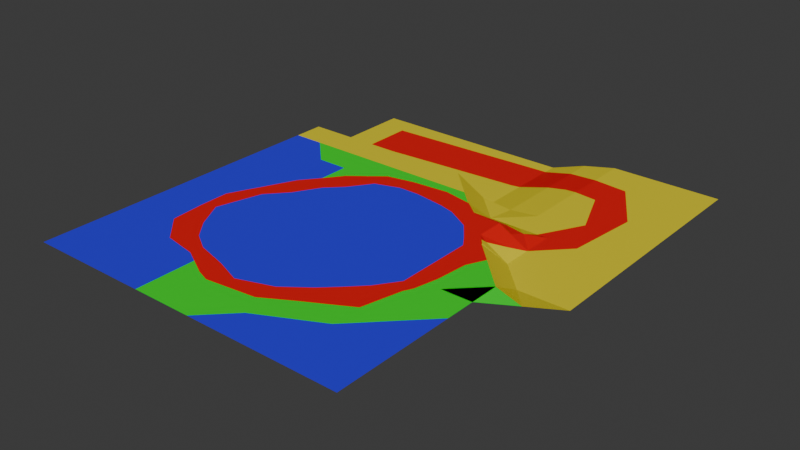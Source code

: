 # Source: test2.blend  (saved by Blender 4.0.36; exported with 4.5.12 LTS)
import bpy
from mathutils import Matrix  # noqa: F401  (used for matrix-valued properties, if any)

bpy.ops.wm.read_factory_settings(use_empty=True)
scene = bpy.context.scene
scene.name = 'Scene'

# ---- collections
col_collection = bpy.data.collections.new('Collection'); scene.collection.children.link(col_collection)

# ---- materials (node trees are filled in below, after node groups)
mat_material_001 = bpy.data.materials.new('Material.001')
mat_material_001.use_transparent_shadow = False
mat_material_002 = bpy.data.materials.new('Material.002')
mat_material_002.use_transparent_shadow = False
mat_material_003 = bpy.data.materials.new('Material.003')
mat_material_003.use_transparent_shadow = False
mat_material_004 = bpy.data.materials.new('Material.004')
mat_material_004.use_transparent_shadow = False

# ---- material node trees
mat_material_001.use_nodes = True; mat_material_001.node_tree.nodes.clear()
_N = mat_material_001.node_tree.nodes; _L = mat_material_001.node_tree.links
n0 = _N.new('ShaderNodeBsdfPrincipled'); n0.name = 'Principled BSDF'; n0.location = (10, 300)
n0.inputs[0].default_value = (0.0, 0.8001, 0.01598, 1.0)
n0.inputs[3].default_value = 1.45
n1 = _N.new('ShaderNodeOutputMaterial'); n1.name = 'Material Output'; n1.location = (300, 300)
_L.new(n0.outputs[0], n1.inputs[0])
n1.is_active_output = True
mat_material_002.use_nodes = True; mat_material_002.node_tree.nodes.clear()
_N = mat_material_002.node_tree.nodes; _L = mat_material_002.node_tree.links
n0 = _N.new('ShaderNodeBsdfPrincipled'); n0.name = 'Principled BSDF'; n0.location = (10, 300)
n0.inputs[0].default_value = (0.03377, 0.02297, 0.8, 1.0)
n0.inputs[3].default_value = 1.45
n1 = _N.new('ShaderNodeOutputMaterial'); n1.name = 'Material Output'; n1.location = (300, 300)
_L.new(n0.outputs[0], n1.inputs[0])
n1.is_active_output = True
mat_material_003.use_nodes = True; mat_material_003.node_tree.nodes.clear()
_N = mat_material_003.node_tree.nodes; _L = mat_material_003.node_tree.links
n0 = _N.new('ShaderNodeBsdfPrincipled'); n0.name = 'Principled BSDF'; n0.location = (10, 300)
n0.inputs[0].default_value = (0.8001, 0.6784, 0.01274, 1.0)
n0.inputs[3].default_value = 1.45
n1 = _N.new('ShaderNodeOutputMaterial'); n1.name = 'Material Output'; n1.location = (300, 300)
_L.new(n0.outputs[0], n1.inputs[0])
n1.is_active_output = True
mat_material_004.use_nodes = True; mat_material_004.node_tree.nodes.clear()
_N = mat_material_004.node_tree.nodes; _L = mat_material_004.node_tree.links
n0 = _N.new('ShaderNodeBsdfPrincipled'); n0.name = 'Principled BSDF'; n0.location = (10, 300)
n0.inputs[0].default_value = (0.8001, 0.00367, 0.006713, 1.0)
n0.inputs[3].default_value = 1.45
n1 = _N.new('ShaderNodeOutputMaterial'); n1.name = 'Material Output'; n1.location = (300, 300)
_L.new(n0.outputs[0], n1.inputs[0])
n1.is_active_output = True

# ---- world
world_world = bpy.data.worlds.new('World'); scene.world = world_world
world_world.use_nodes = True; world_world.node_tree.nodes.clear()
_N = world_world.node_tree.nodes; _L = world_world.node_tree.links
n0 = _N.new('ShaderNodeOutputWorld'); n0.name = 'World Output'; n0.location = (300, 300)
n1 = _N.new('ShaderNodeBackground'); n1.name = 'Background'; n1.location = (10, 300)
n1.inputs[0].default_value = (0.05088, 0.05088, 0.05088, 1.0)
_L.new(n1.outputs[0], n0.inputs[0])
n0.is_active_output = True
world_world.color = (0.05088, 0.05088, 0.05088)
world_world.use_sun_shadow = False
world_world.sun_shadow_jitter_overblur = 0.0

# ---- meshes
me_plane = bpy.data.meshes.new('Plane')
me_plane.from_pydata([(-1.0, -1.0, 0.0), (1.0, -1.0, 0.0), (-1.0, 1.0, 0.0), (1.0, 1.0, -0.1), (-1.0, 0.8182, 0.0), (-1.0, 0.6364, 0.0), (-1.0, 0.4545, 0.0), (-1.0, 0.2727, 0.0), (-1.0, 0.09091, 0.0), (-1.0, -0.09091, 0.0), (-1.0, -0.2727, 0.0), (-1.0, -0.4545, 0.0), (-1.0, -0.6364, 0.0), (-1.0, -0.8182, 0.0), (-0.8182, -1.0, 0.0), (-0.6364, -1.0, 0.0), (-0.4545, -1.0, 0.0), (-0.2727, -1.0, 0.0), (-0.09091, -1.0, 0.0), (0.09091, -1.0, 0.0), (0.2727, -1.0, 0.0), (0.4545, -1.0, 0.0), (0.6364, -1.0, 0.0), (0.8182, -1.0, 0.0), (1.0, -0.8182, 0.0), (1.0, -0.6364, 0.0), (1.0, -0.4545, 0.0), (1.0, -0.2727, 0.0), (1.0, -0.09091, 0.0), (1.0, 0.09091, 0.0), (1.0, 0.2727, -0.1), (1.0, 0.4545, -0.1), (1.0, 0.6364, -0.1), (1.0, 0.8182, -0.1), (0.8182, 1.0, -0.1), (0.6364, 1.0, -0.1), (0.4545, 1.006, -0.122), (0.2727, 1.0, -0.1), (0.09091, 1.0, 0.0), (-0.09091, 1.0, 0.0), (-0.2727, 1.0, 0.0), (-0.4545, 1.0, 0.0), (-0.6364, 1.0, 0.0), (-0.8182, 1.0, 0.0), (-0.8182, -0.8182, 0.0), (-0.8182, -0.6364, 0.0), (-0.8182, -0.4545, 0.0), (-0.8182, -0.2727, 0.0), (-0.8182, -0.09091, 0.0), (-0.8182, 0.09091, 0.0), (-0.8182, 0.2727, 0.0), (-0.8182, 0.4545, 0.0), (-0.8182, 0.6364, 0.0), (-0.8182, 0.8182, 0.0), (-0.6364, -0.8182, 0.0), (-0.6364, -0.6364, 0.0), (-0.6364, -0.4545, 0.0), (-0.6364, -0.2727, 0.0), (-0.6364, -0.09091, 0.0), (-0.6364, 0.09091, 0.0), (-0.6364, 0.2727, 0.0), (-0.6364, 0.4545, 0.0), (-0.6364, 0.6364, 0.0), (-0.6364, 0.8182, 0.0), (-0.4545, -0.8182, 0.0), (-0.4545, -0.6364, 0.0), (-0.4545, -0.4545, 0.0), (-0.4545, -0.2727, 0.0), (-0.4545, -0.09091, 0.0), (-0.4545, 0.09091, 0.0), (-0.4545, 0.2727, 0.0), (-0.4545, 0.4545, 0.0), (-0.4545, 0.6364, 0.0), (-0.4545, 0.8182, 0.0), (-0.2727, -0.8182, 0.0), (-0.2727, -0.6364, 0.0), (-0.2727, -0.4545, 0.0), (-0.2727, -0.2727, 0.0), (-0.2727, -0.09091, 0.0), (-0.2727, 0.09091, 0.0), (-0.2727, 0.2727, 0.0), (-0.2727, 0.4545, 0.0), (-0.2727, 0.6364, 0.0), (-0.2727, 0.8182, 0.0), (-0.09091, -0.8182, 0.0), (-0.09091, -0.6364, 0.0), (-0.09091, -0.4545, 0.0), (-0.09091, -0.2727, 0.0), (-0.09091, -0.09091, 0.0), (-0.09091, 0.09091, 0.0), (-0.09091, 0.2727, 0.0), (-0.09091, 0.4545, 0.0), (-0.09091, 0.6364, 0.0), (-0.09091, 0.8182, 0.0), (0.09091, -0.8182, 0.0), (0.09091, -0.6364, 0.0), (0.09091, -0.4545, 0.0), (0.09091, -0.2727, 0.0), (0.09091, -0.09091, 0.0), (0.09091, 0.09091, 0.0), (0.09091, 0.2727, 0.0), (0.09091, 0.4545, 0.0), (0.09091, 0.6364, 0.0), (0.09091, 0.8182, 0.0), (0.2727, -0.8182, 0.0), (0.2727, -0.6364, 0.0), (0.2727, -0.4545, 0.0), (0.2727, -0.2727, 0.0), (0.2727, -0.09091, 0.0), (0.2727, 0.09091, 0.0), (0.2727, 0.2727, 0.0), (0.2727, 0.4545, 0.0), (0.2727, 0.6364, 0.0), (0.2727, 0.8182, 0.0), (0.4545, -0.8182, 0.0), (0.4545, -0.6364, 0.0), (0.4545, -0.4545, 0.0), (0.4545, -0.2727, 0.0), (0.4545, -0.09091, 0.0), (0.4545, 0.09091, 0.0), (0.4545, 0.2727, 0.0), (0.4545, 0.4545, 0.0), (0.4545, 0.6364, 0.0), (0.4545, 0.8182, -0.1), (0.6364, -0.8182, 0.0), (0.6364, -0.6364, 0.0), (0.6364, -0.4545, 0.0), (0.6364, -0.2727, 0.0), (0.6364, -0.09091, 0.0), (0.6364, 0.09091, 0.0), (0.6364, 0.2727, 0.0), (0.6364, 0.4545, 0.0), (0.6364, 0.6364, 0.0), (0.6364, 0.8182, -0.1), (0.8182, -0.8182, 0.0), (0.8182, -0.6364, 0.0), (0.8182, -0.4545, 0.0), (0.8182, -0.2727, 0.0), (0.8182, -0.09091, 0.0), (0.8182, 0.09091, 0.0), (0.8182, 0.2727, 0.0), (0.8182, 0.4545, -0.1), (0.8182, 0.6364, -0.1), (0.8182, 0.8182, -0.1), (-0.7111, -0.2727, 0.0), (0.4545, 0.6563, 0.0), (-0.4545, -0.5814, 0.0), (-0.09091, -0.7279, 0.0), (0.6364, 0.3217, 0.0), (0.7355, 0.2727, 0.0), (-0.7181, -0.09091, 0.0), (0.09091, -0.7075, 0.0), (0.3079, -0.6364, 0.0), (0.6502, 0.4545, 0.0), (0.8182, -0.2046, 0.0), (0.2727, -0.6569, 0.0), (0.5387, -0.4545, 0.0), (-0.6624, 0.09091, 0.0), (-0.2727, 0.6405, 0.0), (-0.2852, -0.6364, 0.0), (0.6655, -0.2727, 0.0), (0.4782, 0.6364, 0.0), (-0.5768, 0.2727, 0.0), (-0.09091, 0.7288, 0.0), (-0.6364, 0.1442, 0.0), (0.4545, -0.5544, 0.0), (0.735, -0.09091, 0.0), (0.09091, 0.7517, 0.0), (-0.6579, -0.4545, 0.0), (-0.2784, 0.6364, 0.0), (0.2727, 0.7448, 0.0), (-0.6364, -0.4758, 0.0), (0.7601, 0.09091, 0.0), (-0.2727, -0.643, 0.0), (0.6364, 0.4708, 0.0), (0.6364, -0.2907, 0.0), (-0.701, -0.4101, 0.0), (-0.1861, 0.7094, 0.0), (0.2074, -0.6945, 0.0), (0.3731, 0.7239, 0.0), (0.6996, 0.3967, 0.0), (0.3837, -0.5928, 0.0), (0.7671, 0.1643, 0.0), (-0.17, -0.6991, 0.0), (-0.02502, 0.7424, 0.0), (0.5928, -0.3169, 0.0), (-0.5506, -0.5637, 0.0), (0.7499, -0.02116, 0.0), (-0.718, -0.02905, 0.0), (0.5343, 0.5899, 0.0), (-0.5423, 0.3454, 0.0), (0.5124, -0.523, 0.0), (-0.09091, -0.6, 0.0), (0.7184, -0.1679, 0.0), (0.1976, 0.7605, 0.0), (-0.716, -0.2076, 0.0), (-0.3496, -0.6011, 0.0), (-0.3741, 0.5609, 0.0), (-0.09091, 0.6169, 0.0), (-0.4545, 0.2109, 0.0), (-0.6133, -0.09091, 0.0), (-0.4189, 0.2727, 0.0), (-0.2727, -0.5435, 0.0), (-0.5626, 0.09091, 0.0), (0.5418, 0.4545, 0.0), (0.4545, 0.53, 0.0), (0.6599, -0.09091, 0.0), (0.005044, -0.6364, 0.0), (0.4545, -0.3648, 0.0), (0.2727, 0.6076, 0.0), (0.2727, -0.5201, 0.0), (-0.03287, 0.6364, 0.0), (0.546, -0.2727, 0.0), (0.6986, 0.09091, 0.0), (0.6364, -0.1435, 0.0), (0.6572, 0.2727, 0.0), (0.09091, -0.6072, 0.0), (0.359, -0.4545, 0.0), (-0.5849, -0.2727, 0.0), (-0.6364, -0.178, 0.0), (-0.1791, 0.5873, 0.0), (0.5931, 0.3866, 0.0), (-0.5463, -0.3434, 0.0), (0.7042, 0.006205, 0.0), (-0.3659, 0.3626, 0.0), (0.3676, 0.5809, 0.0), (0.2122, -0.5658, 0.0), (0.5083, 0.4982, 0.0), (-0.1515, -0.5773, 0.0), (0.6929, 0.1897, 0.0), (-0.3441, -0.5237, 0.0), (0.6364, 0.7088, -0.03982), (0.709, 0.6364, -0.03994), (0.3655, 0.7255, 0.0), (0.7019, 0.3888, 0.0), (0.5455, 0.7635, -0.06991), (0.4607, 0.6511, 0.0), (1.0, 1.828, -0.1), (0.8182, 1.828, -0.1), (0.6364, 1.828, -0.1), (1.3, 1.0, -0.1), (1.3, 0.2727, -0.1), (1.3, 0.4545, -0.1), (1.3, 0.6364, -0.1), (1.3, 0.8182, -0.1), (1.3, 1.828, -0.1), (1.15, 0.09091, -0.05), (-1.0, 1.728, -0.1661), (0.4545, 1.784, -0.122), (0.2727, 1.728, -0.1661), (0.09091, 1.728, -0.1661), (-0.09091, 1.728, -0.1661), (-0.2727, 1.728, -0.1661), (-0.4545, 1.728, -0.1661), (-0.6364, 1.728, -0.1661), (-0.8182, 1.728, -0.1661), (-0.8182, 1.112, -0.1661), (-0.2727, 1.115, -0.1661), (0.2727, 1.076, -0.1661), (-1.0, 1.111, -0.1661), (-0.4545, 1.114, -0.1661), (0.09091, 1.117, -0.1661), (-0.6364, 1.113, -0.1661), (-0.09091, 1.116, -0.1661), (1.02, 1.0, -0.1), (-0.09091, 1.629, -0.1661), (-0.09091, 1.333, -0.1661), (0.7592, 0.5527, -0.06757), (0.8556, 1.0, -0.1), (0.09091, 1.346, -0.1661), (0.09091, 1.637, -0.1661), (0.6364, 1.392, -0.1), (0.6364, 1.607, -0.1), (0.4545, 1.385, -0.122), (0.4545, 1.635, -0.122), (0.8182, 0.6298, -0.1), (0.8182, 1.263, -0.1), (0.8182, 1.588, -0.1), (0.8244, 0.6364, -0.1), (0.2727, 1.644, -0.1661), (0.2727, 1.365, -0.1661), (1.0, 1.333, -0.1), (0.6723, 0.4287, 0.0), (-0.4545, 1.614, -0.1661), (-0.4545, 1.308, -0.1661), (-0.2727, 1.321, -0.1661), (-0.2727, 1.621, -0.1661), (0.6391, 0.706, -0.03983), (-0.8182, 1.282, -0.1661), (-0.8182, 1.598, -0.1661), (0.6662, 0.4246, 0.0), (0.6364, 0.7052, -0.03788), (0.8182, 0.9309, -0.1), (-0.6364, 1.606, -0.1661), (-0.6364, 1.295, -0.1661), (0.6866, 0.4545, -0.02168), (0.7571, 0.8182, -0.1), (1.048, 1.254, -0.1), (0.2255, 1.355, -0.1661), (0.7254, 0.7326, -0.07173), (0.7726, 1.377, -0.1), (-0.9009, 1.448, -0.1661), (0.564, 1.402, -0.1088), (0.8466, 1.585, -0.1), (0.8947, 1.073, -0.1), (0.4025, -0.7536, 0.0), (0.4545, -0.7275, 0.0), (0.5155, -0.6973, 0.0), (0.7277, -0.5459, 0.0), (0.6799, -0.2727, 0.0), (0.6931, -0.2179, 0.0)], [], [(3, 268, 292), (53, 2, 4), (63, 43, 53), (63, 41, 42), (73, 40, 41), (93, 40, 83), (103, 39, 93), (113, 38, 103), (113, 123, 37), (123, 35, 36), (292, 34, 35), (14, 13, 0), (44, 12, 13), (45, 11, 12), (46, 10, 11), (47, 9, 10), (48, 8, 9), (49, 7, 8), (50, 6, 7), (51, 5, 6), (52, 4, 5), (15, 44, 14), (54, 45, 44), (168, 45, 171), (46, 176, 47), (195, 150, 48), (188, 157, 49), (164, 60, 50), (60, 51, 50), (61, 52, 51), (62, 53, 52), (16, 54, 15), (64, 55, 54), (186, 171, 55), (222, 218, 57), (57, 218, 219), (200, 59, 58), (162, 164, 203), (190, 71, 61), (71, 62, 61), (72, 63, 62), (17, 64, 16), (74, 173, 159), (65, 196, 146), (76, 67, 66), (77, 68, 67), (78, 69, 68), (80, 201, 199), (224, 81, 71), (197, 72, 71), (169, 83, 73), (18, 74, 17), (84, 147, 183), (85, 192, 228), (86, 77, 76), (87, 78, 77), (88, 79, 78), (89, 80, 79), (90, 81, 80), (91, 220, 81), (92, 163, 177), (18, 94, 84), (94, 147, 84), (85, 207, 192), (96, 87, 86), (87, 98, 88), (98, 89, 88), (99, 90, 89), (100, 91, 90), (101, 102, 211), (184, 163, 211), (19, 104, 94), (104, 155, 178), (105, 210, 226), (106, 97, 96), (107, 98, 97), (98, 109, 99), (109, 100, 99), (110, 101, 100), (101, 209, 102), (112, 170, 194), (21, 104, 20), (114, 306, 305), (217, 210, 181), (208, 117, 107), (117, 108, 107), (118, 109, 108), (119, 110, 109), (120, 111, 110), (121, 205, 225), (112, 233, 170), (22, 114, 21), (307, 114, 124), (126, 156, 191), (212, 208, 185), (214, 128, 118), (128, 119, 118), (129, 120, 119), (221, 204, 121), (121, 227, 205), (122, 161, 236), (23, 124, 22), (134, 125, 124), (135, 308, 125), (309, 175, 126), (214, 193, 206), (223, 213, 129), (229, 215, 130), (130, 215, 148), (131, 153, 174), (132, 287, 291), (1, 134, 23), (24, 135, 134), (25, 136, 135), (136, 27, 137), (193, 137, 154), (28, 139, 138), (139, 29, 140), (140, 30, 141), (32, 278, 275), (278, 143, 142), (154, 137, 27), (176, 56, 57), (159, 173, 75), (208, 217, 116), (177, 93, 83), (178, 105, 95), (168, 171, 56), (267, 232, 174), (170, 233, 113), (153, 282, 295), (181, 115, 165), (182, 139, 140), (183, 85, 75), (184, 103, 93), (155, 152, 105), (185, 126, 175), (186, 146, 66), (187, 138, 139), (164, 157, 59), (145, 235, 123), (188, 58, 59), (189, 132, 161), (190, 70, 71), (191, 116, 165), (158, 169, 82), (35, 271, 302), (199, 201, 70), (151, 95, 207), (194, 113, 103), (195, 57, 219), (175, 160, 127), (202, 230, 196), (197, 71, 81), (164, 162, 60), (208, 212, 117), (220, 92, 82), (221, 131, 204), (207, 96, 86), (216, 207, 95), (198, 211, 92), (222, 67, 218), (203, 68, 69), (187, 172, 223), (149, 234, 148), (102, 209, 112), (210, 217, 106), (224, 80, 81), (225, 122, 112), (226, 106, 96), (214, 212, 127), (227, 131, 122), (228, 86, 76), (214, 206, 128), (219, 200, 58), (218, 67, 68), (199, 203, 69), (182, 149, 229), (230, 76, 66), (232, 275, 142), (141, 30, 31), (235, 133, 123), (299, 296, 133), (37, 123, 36), (233, 179, 123), (140, 234, 149), (131, 174, 189), (290, 153, 131), (122, 179, 233), (140, 29, 30), (235, 291, 231), (236, 145, 122), (276, 300, 271), (34, 304, 276), (31, 243, 32), (297, 240, 245), (3, 33, 264), (32, 244, 33), (30, 242, 31), (29, 28, 246), (40, 260, 41), (246, 30, 29), (38, 263, 39), (273, 280, 258), (41, 262, 42), (39, 257, 40), (37, 261, 38), (43, 259, 2), (42, 256, 43), (257, 284, 260), (289, 255, 247), (260, 294, 262), (262, 288, 256), (263, 285, 257), (261, 266, 263), (258, 280, 298), (292, 143, 33), (297, 3, 264), (275, 278, 142), (292, 296, 143), (273, 279, 280), (274, 249, 279), (285, 283, 284), (286, 253, 283), (284, 293, 294), (283, 254, 293), (266, 286, 285), (265, 252, 286), (298, 279, 270), (279, 250, 270), (142, 143, 299), (291, 287, 231), (291, 161, 132), (300, 276, 277), (272, 238, 239), (33, 278, 32), (264, 244, 240), (267, 295, 141), (234, 140, 141), (289, 301, 288), (294, 289, 288), (293, 255, 289), (269, 265, 266), (270, 251, 265), (275, 267, 141), (302, 272, 274), (272, 248, 274), (292, 268, 34), (290, 180, 282), (3, 281, 304), (303, 237, 238), (33, 3, 292), (132, 174, 232), (174, 153, 295), (267, 174, 295), (189, 174, 132), (297, 281, 3), (143, 296, 299), (299, 287, 232), (232, 142, 299), (272, 271, 277), (271, 300, 277), (274, 273, 302), (302, 271, 272), (277, 276, 303), (276, 304, 281), (303, 276, 281), (304, 268, 3), (57, 56, 222), (56, 66, 222), (200, 203, 59), (164, 59, 203), (203, 199, 162), (199, 70, 162), (71, 70, 224), (70, 201, 224), (202, 75, 228), (75, 85, 228), (158, 82, 177), (82, 92, 177), (163, 92, 211), (211, 102, 184), (102, 167, 184), (216, 95, 226), (95, 105, 226), (167, 102, 194), (102, 112, 194), (210, 105, 152), (181, 165, 217), (165, 116, 217), (210, 152, 181), (112, 122, 233), (208, 116, 156), (185, 175, 127), (208, 156, 185), (127, 212, 185), (214, 127, 160), (310, 214, 160), (193, 166, 206), (129, 128, 223), (128, 206, 223), (130, 129, 229), (129, 213, 229), (57, 144, 176), (176, 168, 56), (75, 173, 183), (183, 147, 85), (56, 171, 66), (171, 186, 66), (59, 157, 188), (188, 150, 58), (190, 162, 70), (85, 147, 207), (147, 151, 207), (58, 150, 219), (150, 195, 219), (195, 144, 57), (66, 146, 230), (146, 196, 230), (196, 159, 202), (159, 75, 202), (82, 169, 81), (169, 197, 81), (220, 198, 92), (82, 81, 220), (172, 213, 223), (223, 206, 166), (166, 187, 223), (131, 148, 290), (148, 215, 149), (290, 148, 234), (112, 209, 225), (225, 205, 122), (122, 205, 227), (227, 204, 131), (149, 215, 229), (229, 213, 182), (213, 172, 182), (51, 52, 5), (52, 53, 4), (61, 62, 52), (62, 63, 53), (71, 72, 62), (72, 73, 63), (173, 74, 183), (74, 84, 183), (94, 151, 147), (151, 94, 178), (94, 104, 178), (155, 104, 152), (104, 305, 152), (165, 115, 191), (115, 125, 191), (125, 126, 191), (310, 137, 193), (154, 138, 193), (138, 166, 193), (140, 149, 182), (182, 172, 139), (185, 156, 126), (139, 172, 187), (187, 166, 138), (197, 169, 72), (83, 158, 177), (177, 163, 93), (93, 163, 184), (184, 167, 103), (103, 167, 194), (194, 170, 113), (19, 20, 104), (21, 114, 104), (22, 124, 114), (124, 125, 307), (23, 134, 124), (134, 135, 125), (135, 136, 308), (1, 24, 134), (24, 25, 135), (25, 26, 136), (53, 43, 2), (308, 136, 126), (307, 125, 115), (125, 308, 126), (27, 136, 26), (305, 104, 114), (306, 307, 115), (305, 115, 152), (309, 136, 137), (309, 310, 160), (63, 42, 43), (63, 73, 41), (73, 83, 40), (93, 39, 40), (103, 38, 39), (113, 37, 38), (123, 133, 35), (35, 133, 296), (296, 292, 35), (14, 44, 13), (44, 45, 12), (45, 46, 11), (46, 47, 10), (47, 48, 9), (48, 49, 8), (49, 50, 7), (50, 51, 6), (15, 54, 44), (54, 55, 45), (46, 45, 168), (45, 55, 171), (46, 168, 176), (176, 144, 47), (48, 47, 195), (47, 144, 195), (49, 48, 188), (48, 150, 188), (50, 49, 164), (49, 157, 164), (60, 61, 51), (16, 64, 54), (64, 65, 55), (55, 65, 186), (65, 146, 186), (61, 60, 190), (60, 162, 190), (17, 74, 64), (65, 64, 159), (64, 74, 159), (65, 159, 196), (76, 77, 67), (77, 78, 68), (78, 79, 69), (199, 69, 79), (79, 80, 199), (73, 72, 169), (169, 158, 83), (18, 84, 74), (86, 87, 77), (87, 88, 78), (88, 89, 79), (89, 90, 80), (90, 91, 81), (91, 198, 220), (18, 19, 94), (96, 97, 87), (87, 97, 98), (98, 99, 89), (99, 100, 90), (100, 101, 91), (198, 91, 211), (91, 101, 211), (106, 107, 97), (107, 108, 98), (98, 108, 109), (109, 110, 100), (110, 111, 101), (101, 111, 209), (107, 106, 217), (217, 208, 107), (117, 118, 108), (118, 119, 109), (119, 120, 110), (120, 121, 111), (209, 111, 225), (111, 121, 225), (307, 306, 114), (118, 117, 212), (212, 214, 118), (128, 129, 119), (129, 130, 120), (121, 120, 221), (120, 130, 148), (221, 120, 148), (121, 204, 227), (309, 160, 175), (132, 232, 287), (28, 29, 139), (275, 141, 31), (31, 32, 275), (278, 33, 143), (27, 28, 154), (28, 138, 154), (95, 151, 178), (178, 155, 105), (181, 152, 115), (145, 236, 235), (191, 156, 116), (273, 36, 302), (36, 35, 302), (221, 148, 131), (86, 192, 207), (207, 216, 96), (222, 66, 67), (203, 200, 68), (224, 201, 80), (96, 216, 226), (226, 210, 106), (76, 202, 228), (228, 192, 86), (68, 200, 219), (219, 218, 68), (230, 202, 76), (232, 267, 275), (235, 231, 133), (133, 231, 299), (231, 287, 299), (123, 113, 233), (179, 145, 123), (161, 122, 189), (122, 131, 189), (290, 282, 153), (122, 145, 179), (235, 236, 291), (271, 35, 276), (35, 34, 276), (34, 268, 304), (31, 242, 243), (245, 237, 281), (297, 264, 240), (245, 281, 297), (32, 243, 244), (30, 241, 242), (29, 138, 28), (40, 257, 260), (246, 241, 30), (38, 261, 263), (258, 37, 36), (36, 273, 258), (41, 260, 262), (39, 263, 257), (37, 258, 261), (43, 256, 259), (42, 262, 256), (257, 285, 284), (247, 259, 301), (259, 256, 288), (301, 259, 288), (301, 289, 247), (260, 284, 294), (262, 294, 288), (263, 266, 285), (261, 269, 266), (269, 261, 298), (261, 258, 298), (273, 274, 279), (274, 248, 249), (285, 286, 283), (286, 252, 253), (284, 283, 293), (283, 253, 254), (266, 265, 286), (265, 251, 252), (270, 269, 298), (298, 280, 279), (279, 249, 250), (291, 236, 161), (272, 277, 238), (264, 33, 244), (141, 295, 180), (295, 282, 180), (180, 234, 141), (294, 293, 289), (293, 254, 255), (269, 270, 265), (270, 250, 251), (272, 239, 248), (290, 234, 180), (238, 277, 303), (303, 281, 237), (310, 193, 214), (310, 309, 137), (305, 306, 115), (309, 126, 136)])
me_plane.polygons.foreach_set('material_index', [3, 2, 2, 2, 2, 2, 2, 2, 2, 2, 2, 1, 1, 1, 1, 1, 1, 1, 1, 1, 1, 1, 1, 1, 1, 1, 1, 1, 1, 1, 1, 1, 1, 1, 3, 3, 3, 3, 1, 1, 0, 1, 1, 1, 1, 1, 1, 1, 3, 0, 0, 0, 0, 3, 1, 1, 1, 1, 1, 1, 3, 0, 0, 3, 1, 1, 1, 1, 1, 1, 3, 0, 0, 3, 1, 1, 1, 1, 1, 1, 3, 1, 1, 3, 1, 1, 1, 1, 1, 1, 3, 1, 1, 3, 3, 1, 1, 1, 1, 1, 3, 1, 1, 1, 3, 3, 3, 3, 3, 3, 3, 1, 1, 1, 0, 0, 0, 0, 2, 2, 3, 0, 3, 3, 3, 0, 3, 3, 3, 0, 3, 0, 0, 3, 0, 3, 3, 3, 0, 3, 2, 3, 3, 3, 3, 0, 2, 3, 3, 0, 3, 3, 3, 3, 1, 1, 3, 3, 1, 3, 3, 1, 1, 3, 3, 3, 1, 1, 3, 1, 3, 3, 1, 3, 3, 1, 1, 3, 1, 3, 2, 2, 2, 2, 2, 3, 3, 3, 3, 2, 2, 3, 2, 2, 2, 2, 3, 2, 2, 0, 2, 2, 2, 2, 2, 2, 2, 2, 2, 2, 2, 2, 2, 2, 2, 2, 3, 3, 0, 3, 3, 2, 3, 2, 3, 2, 3, 2, 3, 2, 3, 0, 3, 3, 2, 2, 2, 2, 2, 2, 3, 2, 3, 2, 2, 3, 2, 2, 3, 3, 2, 3, 3, 3, 3, 3, 3, 3, 3, 3, 3, 3, 3, 3, 3, 3, 3, 3, 3, 3, 3, 3, 3, 3, 3, 3, 3, 3, 3, 3, 3, 3, 3, 3, 3, 3, 3, 3, 3, 3, 3, 3, 3, 3, 3, 3, 3, 3, 3, 3, 3, 3, 3, 3, 3, 3, 3, 3, 3, 3, 3, 3, 3, 3, 3, 3, 3, 3, 3, 3, 3, 3, 3, 3, 3, 3, 3, 3, 3, 3, 3, 3, 3, 3, 3, 3, 3, 3, 1, 1, 1, 0, 1, 0, 0, 0, 0, 0, 0, 0, 0, 0, 0, 0, 0, 0, 0, 3, 0, 3, 0, 0, 0, 0, 0, 0, 0, 0, 0, 1, 1, 1, 1, 1, 1, 1, 1, 1, 1, 2, 0, 0, 0, 1, 1, 0, 0, 0, 3, 2, 2, 2, 2, 2, 2, 2, 2, 2, 1, 1, 1, 1, 1, 1, 1, 1, 1, 1, 1, 1, 1, 1, 1, 1, 1, 1, 1, 1, 1, 1, 1, 1, 1, 1, 1, 1, 1, 1, 1, 1, 1, 1, 1, 1, 0, 0, 0, 1, 1, 1, 1, 1, 1, 0, 1, 1, 1, 1, 1, 1, 1, 1, 1, 1, 1, 1, 1, 1, 1, 1, 1, 1, 1, 1, 1, 1, 1, 1, 1, 1, 1, 1, 1, 1, 3, 3, 0, 2, 2, 3, 0, 0, 3, 3, 0, 2, 3, 2, 2, 3, 1, 1, 1, 1, 1, 1, 1, 1, 1, 1, 1, 1, 3, 2, 2, 2, 2, 2, 3, 3, 3, 3, 2, 2, 2, 2, 2, 2, 2, 2, 2, 2, 0, 2, 2, 2, 2, 2, 2, 2, 2, 2, 2, 2, 2, 2, 2, 2, 2, 2, 2, 2, 2, 2, 3, 2, 3, 2, 3, 2, 3, 2, 3, 3, 2, 3, 2, 2, 2, 2, 2, 3, 2, 3, 2, 2, 3, 2, 2, 3, 0, 0, 0])
_uv = me_plane.uv_layers.new(name='UVMap')
_uv.uv.foreach_set('vector', [0.1095, 0.2929, 0.1606, 0.2924, 0.1742, 0.3168, 0.7456, 0.3692, 0.8083, 0.3058, 0.8086, 0.369, 0.6827, 0.3695, 0.7452, 0.3063, 0.7456, 0.3692, 0.6827, 0.3695, 0.6197, 0.3074, 0.6823, 0.3068, 0.6201, 0.3698, 0.5576, 0.3081, 0.6197, 0.3074, 0.4962, 0.3699, 0.5576, 0.3081, 0.5579, 0.3699, 0.4351, 0.3688, 0.4961, 0.309, 0.4962, 0.3699, 0.373, 0.3659, 0.4368, 0.3095, 0.4351, 0.3688, 0.373, 0.3659, 0.303, 0.3535, 0.3695, 0.2929, 0.303, 0.3535, 0.2386, 0.291, 0.304, 0.2874, 0.1742, 0.3168, 0.1739, 0.2922, 0.2386, 0.291, 0.7436, 0.9996, 0.8071, 0.9368, 0.8068, 0.9999, 0.744, 0.9365, 0.8074, 0.8737, 0.8071, 0.9368, 0.7443, 0.8733, 0.8077, 0.8105, 0.8074, 0.8737, 0.7446, 0.8102, 0.808, 0.7474, 0.8077, 0.8105, 0.7449, 0.7472, 0.8082, 0.6843, 0.808, 0.7474, 0.7452, 0.6841, 0.8085, 0.6213, 0.8082, 0.6843, 0.7454, 0.6211, 0.8086, 0.5582, 0.8085, 0.6213, 0.7456, 0.5581, 0.8087, 0.4951, 0.8086, 0.5582, 0.7457, 0.4951, 0.8087, 0.4321, 0.8087, 0.4951, 0.7457, 0.4322, 0.8086, 0.369, 0.8087, 0.4321, 0.6805, 0.9993, 0.744, 0.9365, 0.7436, 0.9996, 0.6808, 0.9361, 0.7443, 0.8733, 0.744, 0.9365, 0.689, 0.81, 0.7443, 0.8733, 0.6815, 0.8173, 0.7446, 0.8102, 0.704, 0.7946, 0.7449, 0.7472, 0.7096, 0.7244, 0.7105, 0.6839, 0.7452, 0.6841, 0.7106, 0.6625, 0.6915, 0.6209, 0.7454, 0.6211, 0.6825, 0.6024, 0.6827, 0.5579, 0.7456, 0.5581, 0.6827, 0.5579, 0.7457, 0.4951, 0.7456, 0.5581, 0.6828, 0.495, 0.7457, 0.4322, 0.7457, 0.4951, 0.6829, 0.4322, 0.7456, 0.3692, 0.7457, 0.4322, 0.6174, 0.9989, 0.6808, 0.9361, 0.6805, 0.9993, 0.6177, 0.9358, 0.6812, 0.873, 0.6808, 0.9361, 0.6516, 0.8476, 0.6815, 0.8173, 0.6812, 0.873, 0.6505, 0.7712, 0.664, 0.7468, 0.6818, 0.7468, 0.6818, 0.7468, 0.664, 0.7468, 0.682, 0.714, 0.6742, 0.6838, 0.6824, 0.6208, 0.6822, 0.6838, 0.6621, 0.5578, 0.6825, 0.6024, 0.6569, 0.6207, 0.6502, 0.5327, 0.6201, 0.4949, 0.6828, 0.495, 0.6201, 0.4949, 0.6829, 0.4322, 0.6828, 0.495, 0.6202, 0.4322, 0.6827, 0.3695, 0.6829, 0.4322, 0.5542, 0.9986, 0.6177, 0.9358, 0.6174, 0.9989, 0.5546, 0.9354, 0.5549, 0.8746, 0.5593, 0.8723, 0.6181, 0.8727, 0.5817, 0.8602, 0.6182, 0.8536, 0.5553, 0.8092, 0.6188, 0.7465, 0.6184, 0.8096, 0.5557, 0.7461, 0.6191, 0.6835, 0.6188, 0.7465, 0.5561, 0.6831, 0.6195, 0.6205, 0.6191, 0.6835, 0.557, 0.5573, 0.6075, 0.5576, 0.6197, 0.579, 0.5894, 0.5264, 0.5574, 0.4946, 0.6201, 0.4949, 0.5925, 0.4581, 0.6202, 0.4322, 0.6201, 0.4949, 0.5597, 0.4321, 0.5579, 0.3699, 0.6201, 0.3698, 0.491, 0.9982, 0.5546, 0.9354, 0.5542, 0.9986, 0.4914, 0.9351, 0.4916, 0.9037, 0.5192, 0.8939, 0.4918, 0.8719, 0.4919, 0.8593, 0.513, 0.8515, 0.4922, 0.8088, 0.5557, 0.7461, 0.5553, 0.8092, 0.4927, 0.7457, 0.5561, 0.6831, 0.5557, 0.7461, 0.4931, 0.6827, 0.5566, 0.6201, 0.5561, 0.6831, 0.4936, 0.6197, 0.557, 0.5573, 0.5566, 0.6201, 0.4942, 0.5568, 0.5574, 0.4946, 0.557, 0.5573, 0.4948, 0.494, 0.5256, 0.4487, 0.5574, 0.4946, 0.4955, 0.4316, 0.4959, 0.4001, 0.5282, 0.407, 0.491, 0.9982, 0.4283, 0.9347, 0.4914, 0.9351, 0.4283, 0.9347, 0.4916, 0.9037, 0.4914, 0.9351, 0.4918, 0.8719, 0.4585, 0.8717, 0.4919, 0.8593, 0.4291, 0.8084, 0.4927, 0.7457, 0.4922, 0.8088, 0.4927, 0.7457, 0.4301, 0.6822, 0.4931, 0.6827, 0.4301, 0.6822, 0.4936, 0.6197, 0.4931, 0.6827, 0.4306, 0.6191, 0.4942, 0.5568, 0.4936, 0.6197, 0.4313, 0.5561, 0.4948, 0.494, 0.4942, 0.5568, 0.4321, 0.4932, 0.4333, 0.4306, 0.4757, 0.4314, 0.4736, 0.3952, 0.4959, 0.4001, 0.4757, 0.4314, 0.4279, 0.9978, 0.3651, 0.9342, 0.4283, 0.9347, 0.3651, 0.9342, 0.3655, 0.8782, 0.3881, 0.8914, 0.3655, 0.8711, 0.3658, 0.8307, 0.3868, 0.8467, 0.366, 0.8079, 0.4296, 0.7452, 0.4291, 0.8084, 0.3665, 0.7448, 0.4301, 0.6822, 0.4296, 0.7452, 0.4301, 0.6822, 0.3676, 0.6185, 0.4306, 0.6191, 0.3676, 0.6185, 0.4313, 0.5561, 0.4306, 0.6191, 0.3682, 0.5553, 0.4321, 0.4932, 0.4313, 0.5561, 0.4321, 0.4932, 0.3702, 0.4389, 0.4333, 0.4306, 0.3705, 0.4289, 0.3718, 0.3912, 0.3979, 0.3869, 0.3015, 0.997, 0.3651, 0.9342, 0.3647, 0.9974, 0.3019, 0.9338, 0.3021, 0.9023, 0.3202, 0.9115, 0.336, 0.8077, 0.3658, 0.8307, 0.3271, 0.8557, 0.3031, 0.7762, 0.3033, 0.7443, 0.3665, 0.7448, 0.3033, 0.7443, 0.367, 0.6816, 0.3665, 0.7448, 0.3038, 0.6811, 0.3676, 0.6185, 0.367, 0.6816, 0.3044, 0.6179, 0.3682, 0.5553, 0.3676, 0.6185, 0.305, 0.5546, 0.3691, 0.4921, 0.3682, 0.5553, 0.3057, 0.4912, 0.3062, 0.4647, 0.3369, 0.4473, 0.3705, 0.4289, 0.3388, 0.3966, 0.3718, 0.3912, 0.2383, 0.9966, 0.3019, 0.9338, 0.3015, 0.997, 0.281, 0.8916, 0.3019, 0.9338, 0.2387, 0.9333, 0.2396, 0.8069, 0.2736, 0.8072, 0.2825, 0.8311, 0.2715, 0.744, 0.3031, 0.7762, 0.2551, 0.7592, 0.2405, 0.6988, 0.2406, 0.6806, 0.3038, 0.6811, 0.2406, 0.6806, 0.3044, 0.6179, 0.3038, 0.6811, 0.2412, 0.6174, 0.305, 0.5546, 0.3044, 0.6179, 0.2569, 0.5145, 0.2751, 0.4908, 0.3057, 0.4912, 0.3057, 0.4912, 0.2871, 0.4756, 0.3062, 0.4647, 0.3068, 0.4271, 0.2984, 0.427, 0.3047, 0.4218, 0.175, 0.9961, 0.2387, 0.9333, 0.2383, 0.9966, 0.1755, 0.9329, 0.2392, 0.8701, 0.2387, 0.9333, 0.176, 0.8697, 0.2076, 0.8385, 0.2392, 0.8701, 0.225, 0.7436, 0.2401, 0.75, 0.2396, 0.8069, 0.2405, 0.6988, 0.2119, 0.7071, 0.2325, 0.6805, 0.2173, 0.6466, 0.2195, 0.6172, 0.2412, 0.6174, 0.2217, 0.5829, 0.2343, 0.5541, 0.2415, 0.5542, 0.2415, 0.5542, 0.2343, 0.5541, 0.2416, 0.5371, 0.2418, 0.4905, 0.2369, 0.4905, 0.2418, 0.4848, 0.2442, 0.4278, 0.241, 0.4009, 0.2421, 0.4014, 0.1118, 0.9957, 0.1755, 0.9329, 0.175, 0.9961, 0.1123, 0.9324, 0.176, 0.8697, 0.1755, 0.9329, 0.1127, 0.8692, 0.1764, 0.8065, 0.176, 0.8697, 0.1764, 0.8065, 0.1137, 0.7428, 0.1769, 0.7433, 0.2119, 0.7071, 0.1769, 0.7433, 0.1771, 0.7196, 0.1141, 0.6794, 0.178, 0.6169, 0.1774, 0.68, 0.178, 0.6169, 0.1148, 0.6161, 0.1786, 0.5541, 0.1786, 0.5541, 0.1084, 0.5452, 0.1699, 0.4845, 0.1092, 0.4206, 0.1706, 0.4222, 0.1727, 0.4245, 0.1706, 0.4222, 0.1747, 0.3572, 0.1728, 0.4222, 0.1771, 0.7196, 0.1769, 0.7433, 0.1137, 0.7428, 0.704, 0.7946, 0.6815, 0.8099, 0.6818, 0.7468, 0.5593, 0.8723, 0.5549, 0.8746, 0.555, 0.8723, 0.3031, 0.7762, 0.336, 0.8077, 0.3028, 0.8074, 0.5282, 0.407, 0.4962, 0.3699, 0.5579, 0.3699, 0.3881, 0.8914, 0.3655, 0.8711, 0.4287, 0.8715, 0.689, 0.81, 0.6815, 0.8173, 0.6815, 0.8099, 0.1948, 0.4526, 0.2163, 0.4249, 0.2418, 0.4848, 0.3718, 0.3912, 0.3388, 0.3966, 0.373, 0.3659, 0.2369, 0.4905, 0.2292, 0.4996, 0.2221, 0.4889, 0.3271, 0.8557, 0.3024, 0.8706, 0.3026, 0.8421, 0.1959, 0.5916, 0.178, 0.6169, 0.1786, 0.5541, 0.5192, 0.8939, 0.4918, 0.8719, 0.555, 0.8723, 0.4736, 0.3952, 0.4351, 0.3688, 0.4962, 0.3699, 0.3655, 0.8782, 0.3533, 0.871, 0.3655, 0.8711, 0.2551, 0.7592, 0.2396, 0.8069, 0.2401, 0.75, 0.6516, 0.8476, 0.6182, 0.8536, 0.6184, 0.8096, 0.2014, 0.656, 0.1774, 0.68, 0.178, 0.6169, 0.6825, 0.6024, 0.6915, 0.6209, 0.6824, 0.6208, 0.307, 0.42, 0.2726, 0.3764, 0.303, 0.3535, 0.7106, 0.6625, 0.6822, 0.6838, 0.6824, 0.6208, 0.2783, 0.4433, 0.2442, 0.4278, 0.2984, 0.427, 0.6502, 0.5327, 0.6198, 0.5576, 0.6201, 0.4949, 0.2825, 0.8311, 0.3028, 0.8074, 0.3026, 0.8421, 0.5578, 0.4307, 0.5597, 0.4321, 0.5578, 0.4321, 0.2386, 0.291, 0.2351, 0.1524, 0.2606, 0.1484, 0.6197, 0.579, 0.6075, 0.5576, 0.6198, 0.5576, 0.4285, 0.8962, 0.4287, 0.8715, 0.4585, 0.8717, 0.3979, 0.3869, 0.373, 0.3659, 0.4351, 0.3688, 0.7096, 0.7244, 0.6818, 0.7468, 0.682, 0.714, 0.2401, 0.75, 0.23, 0.7437, 0.2401, 0.7438, 0.5552, 0.8401, 0.58, 0.8333, 0.5817, 0.8602, 0.5925, 0.4581, 0.6201, 0.4949, 0.5574, 0.4946, 0.6825, 0.6024, 0.6621, 0.5578, 0.6827, 0.5579, 0.3031, 0.7762, 0.2715, 0.744, 0.3033, 0.7443, 0.5256, 0.4487, 0.4955, 0.4316, 0.5578, 0.4321, 0.2569, 0.5145, 0.2418, 0.4905, 0.2751, 0.4908, 0.4585, 0.8717, 0.4291, 0.8084, 0.4922, 0.8088, 0.4288, 0.8614, 0.4585, 0.8717, 0.4287, 0.8715, 0.4955, 0.4383, 0.4757, 0.4314, 0.4955, 0.4316, 0.6505, 0.7712, 0.6188, 0.7465, 0.664, 0.7468, 0.6569, 0.6207, 0.6191, 0.6835, 0.6195, 0.6205, 0.2014, 0.656, 0.1982, 0.617, 0.2173, 0.6466, 0.2071, 0.5541, 0.2188, 0.5134, 0.2416, 0.5371, 0.4333, 0.4306, 0.3702, 0.4389, 0.3705, 0.4289, 0.3658, 0.8307, 0.336, 0.8077, 0.366, 0.8079, 0.5894, 0.5264, 0.557, 0.5573, 0.5574, 0.4946, 0.3369, 0.4473, 0.3068, 0.4271, 0.3705, 0.4289, 0.3868, 0.8467, 0.366, 0.8079, 0.4291, 0.8084, 0.2405, 0.6988, 0.2715, 0.744, 0.2401, 0.7438, 0.2871, 0.4756, 0.2418, 0.4905, 0.3068, 0.4271, 0.513, 0.8515, 0.4922, 0.8088, 0.5553, 0.8092, 0.2405, 0.6988, 0.2325, 0.6805, 0.2406, 0.6806, 0.682, 0.714, 0.6742, 0.6838, 0.6822, 0.6838, 0.664, 0.7468, 0.6188, 0.7465, 0.6191, 0.6835, 0.6197, 0.579, 0.6569, 0.6207, 0.6195, 0.6205, 0.1959, 0.5916, 0.2071, 0.5541, 0.2217, 0.5829, 0.58, 0.8333, 0.5553, 0.8092, 0.6184, 0.8096, 0.2163, 0.4249, 0.1727, 0.4245, 0.1728, 0.4222, 0.1699, 0.4845, 0.1084, 0.5452, 0.1083, 0.4833, 0.2726, 0.3764, 0.2398, 0.3557, 0.303, 0.3535, 0.2089, 0.3891, 0.1966, 0.3568, 0.2398, 0.3557, 0.3695, 0.2929, 0.303, 0.3535, 0.304, 0.2874, 0.3388, 0.3966, 0.3361, 0.3971, 0.303, 0.3535, 0.1786, 0.5541, 0.2188, 0.5134, 0.2071, 0.5541, 0.2418, 0.4905, 0.2418, 0.4848, 0.2783, 0.4433, 0.2313, 0.5011, 0.2369, 0.4905, 0.2418, 0.4905, 0.3068, 0.4271, 0.3361, 0.3971, 0.3388, 0.3966, 0.1786, 0.5541, 0.1148, 0.6161, 0.1084, 0.5452, 0.2726, 0.3764, 0.2421, 0.4014, 0.242, 0.3999, 0.3047, 0.4218, 0.307, 0.42, 0.3068, 0.4271, 0.1722, 0.1991, 0.1874, 0.1589, 0.2351, 0.1524, 0.1739, 0.2922, 0.1464, 0.2668, 0.1722, 0.1991, 0.1083, 0.4833, 0.004562, 0.4204, 0.1092, 0.4206, 0.09152, 0.2036, 0.004362, 0.2936, 9.621e-05, 0.004279, 0.1095, 0.2929, 0.1099, 0.3569, 0.1025, 0.293, 0.1092, 0.4206, 0.004689, 0.357, 0.1099, 0.3569, 0.1084, 0.5452, 0.004615, 0.4838, 0.1083, 0.4833, 0.1148, 0.6161, 0.1101, 0.6795, 0.05965, 0.612, 0.5576, 0.3081, 0.6188, 0.2379, 0.6197, 0.3074, 0.05965, 0.612, 0.1084, 0.5452, 0.1148, 0.6161, 0.4368, 0.3095, 0.4939, 0.2402, 0.4961, 0.309, 0.2993, 0.1533, 0.3651, 0.1581, 0.3681, 0.258, 0.6197, 0.3074, 0.6816, 0.2374, 0.6823, 0.3068, 0.4961, 0.309, 0.5563, 0.2389, 0.5576, 0.3081, 0.3695, 0.2929, 0.4309, 0.2429, 0.4368, 0.3095, 0.7452, 0.3063, 0.8077, 0.2363, 0.8083, 0.3058, 0.6823, 0.3068, 0.7445, 0.2367, 0.7452, 0.3063, 0.5563, 0.2389, 0.6175, 0.1711, 0.6188, 0.2379, 0.7418, 0.06799, 0.741, 0.02308, 0.8043, 0.02203, 0.6188, 0.2379, 0.6806, 0.1743, 0.6816, 0.2374, 0.6816, 0.2374, 0.7437, 0.1778, 0.7445, 0.2367, 0.4939, 0.2402, 0.5546, 0.168, 0.5563, 0.2389, 0.4309, 0.2429, 0.4916, 0.1653, 0.4939, 0.2402, 0.3681, 0.258, 0.3651, 0.1581, 0.3817, 0.1609, 0.1742, 0.3168, 0.1747, 0.3572, 0.1099, 0.3569, 0.09152, 0.2036, 0.1095, 0.2929, 0.1025, 0.293, 0.1727, 0.4245, 0.1706, 0.4222, 0.1728, 0.4222, 0.1742, 0.3168, 0.1966, 0.3568, 0.1747, 0.3572, 0.2993, 0.1533, 0.3622, 0.06082, 0.3651, 0.1581, 0.297, 0.06573, 0.3615, 0.03179, 0.3622, 0.06082, 0.5546, 0.168, 0.6153, 0.06505, 0.6175, 0.1711, 0.5521, 0.06383, 0.6145, 0.0255, 0.6153, 0.06505, 0.6175, 0.1711, 0.6786, 0.06645, 0.6806, 0.1743, 0.6153, 0.06505, 0.6778, 0.02422, 0.6786, 0.06645, 0.4916, 0.1653, 0.5521, 0.06383, 0.5546, 0.168, 0.4889, 0.06275, 0.5512, 0.02693, 0.5521, 0.06383, 0.3817, 0.1609, 0.3622, 0.06082, 0.4256, 0.06173, 0.3622, 0.06082, 0.4248, 0.03013, 0.4256, 0.06173, 0.1728, 0.4222, 0.1747, 0.3572, 0.2089, 0.3891, 0.2421, 0.4014, 0.241, 0.4009, 0.242, 0.3999, 0.2421, 0.4014, 0.2984, 0.427, 0.2442, 0.4278, 0.1874, 0.1589, 0.1722, 0.1991, 0.1699, 0.08519, 0.2333, 0.07724, 0.1682, 0.001447, 0.2316, 9.62e-05, 0.1099, 0.3569, 0.1706, 0.4222, 0.1092, 0.4206, 0.1025, 0.293, 0.004689, 0.357, 0.004362, 0.2936, 0.1948, 0.4526, 0.2221, 0.4889, 0.1699, 0.4845, 0.2188, 0.5134, 0.1786, 0.5541, 0.1699, 0.4845, 0.7418, 0.06799, 0.7714, 0.1197, 0.7437, 0.1778, 0.6806, 0.1743, 0.7418, 0.06799, 0.7437, 0.1778, 0.6786, 0.06645, 0.741, 0.02308, 0.7418, 0.06799, 0.4284, 0.1628, 0.4889, 0.06275, 0.4916, 0.1653, 0.4256, 0.06173, 0.488, 0.02849, 0.4889, 0.06275, 0.1727, 0.4245, 0.1948, 0.4526, 0.1699, 0.4845, 0.2606, 0.1484, 0.2333, 0.07724, 0.297, 0.06573, 0.2333, 0.07724, 0.2958, 0.01382, 0.297, 0.06573, 0.1742, 0.3168, 0.1606, 0.2924, 0.1739, 0.2922, 0.2313, 0.5011, 0.2197, 0.5106, 0.2292, 0.4996, 0.1095, 0.2929, 0.1079, 0.1758, 0.1464, 0.2668, 0.1599, 0.08643, 0.1047, 0.002655, 0.1682, 0.001447, 0.1099, 0.3569, 0.1095, 0.2929, 0.1742, 0.3168, 0.2442, 0.4278, 0.2418, 0.4848, 0.2163, 0.4249, 0.2418, 0.4848, 0.2369, 0.4905, 0.2221, 0.4889, 0.1948, 0.4526, 0.2418, 0.4848, 0.2221, 0.4889, 0.2783, 0.4433, 0.2418, 0.4848, 0.2442, 0.4278, 0.09152, 0.2036, 0.1079, 0.1758, 0.1095, 0.2929, 0.1747, 0.3572, 0.1966, 0.3568, 0.2089, 0.3891, 0.2089, 0.3891, 0.241, 0.4009, 0.2163, 0.4249, 0.2163, 0.4249, 0.1728, 0.4222, 0.2089, 0.3891, 0.2333, 0.07724, 0.2351, 0.1524, 0.1699, 0.08519, 0.2351, 0.1524, 0.1874, 0.1589, 0.1699, 0.08519, 0.297, 0.06573, 0.2993, 0.1533, 0.2606, 0.1484, 0.2606, 0.1484, 0.2351, 0.1524, 0.2333, 0.07724, 0.1699, 0.08519, 0.1722, 0.1991, 0.1599, 0.08643, 0.1722, 0.1991, 0.1464, 0.2668, 0.1079, 0.1758, 0.1599, 0.08643, 0.1722, 0.1991, 0.1079, 0.1758, 0.1464, 0.2668, 0.1606, 0.2924, 0.1095, 0.2929, 0.6818, 0.7468, 0.6815, 0.8099, 0.6505, 0.7712, 0.6815, 0.8099, 0.6184, 0.8096, 0.6505, 0.7712, 0.6742, 0.6838, 0.6569, 0.6207, 0.6824, 0.6208, 0.6825, 0.6024, 0.6824, 0.6208, 0.6569, 0.6207, 0.6569, 0.6207, 0.6197, 0.579, 0.6621, 0.5578, 0.6197, 0.579, 0.6198, 0.5576, 0.6621, 0.5578, 0.6201, 0.4949, 0.6198, 0.5576, 0.5894, 0.5264, 0.6198, 0.5576, 0.6075, 0.5576, 0.5894, 0.5264, 0.5552, 0.8401, 0.555, 0.8723, 0.513, 0.8515, 0.555, 0.8723, 0.4918, 0.8719, 0.513, 0.8515, 0.5578, 0.4307, 0.5578, 0.4321, 0.5282, 0.407, 0.5578, 0.4321, 0.4955, 0.4316, 0.5282, 0.407, 0.4959, 0.4001, 0.4955, 0.4316, 0.4757, 0.4314, 0.4757, 0.4314, 0.4333, 0.4306, 0.4736, 0.3952, 0.4333, 0.4306, 0.4344, 0.3912, 0.4736, 0.3952, 0.4288, 0.8614, 0.4287, 0.8715, 0.3868, 0.8467, 0.4287, 0.8715, 0.3655, 0.8711, 0.3868, 0.8467, 0.4344, 0.3912, 0.4333, 0.4306, 0.3979, 0.3869, 0.4333, 0.4306, 0.3705, 0.4289, 0.3979, 0.3869, 0.3658, 0.8307, 0.3655, 0.8711, 0.3533, 0.871, 0.3271, 0.8557, 0.3026, 0.8421, 0.336, 0.8077, 0.3026, 0.8421, 0.3028, 0.8074, 0.336, 0.8077, 0.3658, 0.8307, 0.3533, 0.871, 0.3271, 0.8557, 0.3705, 0.4289, 0.3068, 0.4271, 0.3388, 0.3966, 0.3031, 0.7762, 0.3028, 0.8074, 0.2736, 0.8072, 0.2551, 0.7592, 0.2401, 0.75, 0.2401, 0.7438, 0.3031, 0.7762, 0.2736, 0.8072, 0.2551, 0.7592, 0.2401, 0.7438, 0.2715, 0.744, 0.2551, 0.7592, 0.2405, 0.6988, 0.2401, 0.7438, 0.23, 0.7437, 0.2205, 0.7245, 0.2405, 0.6988, 0.23, 0.7437, 0.2119, 0.7071, 0.2064, 0.6803, 0.2325, 0.6805, 0.2412, 0.6174, 0.2406, 0.6806, 0.2173, 0.6466, 0.2406, 0.6806, 0.2325, 0.6805, 0.2173, 0.6466, 0.2415, 0.5542, 0.2412, 0.6174, 0.2217, 0.5829, 0.2412, 0.6174, 0.2195, 0.6172, 0.2217, 0.5829, 0.6818, 0.7468, 0.7078, 0.747, 0.704, 0.7946, 0.704, 0.7946, 0.689, 0.81, 0.6815, 0.8099, 0.555, 0.8723, 0.5549, 0.8746, 0.5192, 0.8939, 0.5192, 0.8939, 0.4916, 0.9037, 0.4918, 0.8719, 0.6815, 0.8099, 0.6815, 0.8173, 0.6184, 0.8096, 0.6815, 0.8173, 0.6516, 0.8476, 0.6184, 0.8096, 0.6824, 0.6208, 0.6915, 0.6209, 0.7106, 0.6625, 0.7106, 0.6625, 0.7105, 0.6839, 0.6822, 0.6838, 0.6502, 0.5327, 0.6621, 0.5578, 0.6198, 0.5576, 0.4918, 0.8719, 0.4916, 0.9037, 0.4585, 0.8717, 0.4916, 0.9037, 0.4285, 0.8962, 0.4585, 0.8717, 0.6822, 0.6838, 0.7105, 0.6839, 0.682, 0.714, 0.7105, 0.6839, 0.7096, 0.7244, 0.682, 0.714, 0.7096, 0.7244, 0.7078, 0.747, 0.6818, 0.7468, 0.6184, 0.8096, 0.6182, 0.8536, 0.58, 0.8333, 0.6182, 0.8536, 0.5817, 0.8602, 0.58, 0.8333, 0.5817, 0.8602, 0.5593, 0.8723, 0.5552, 0.8401, 0.5593, 0.8723, 0.555, 0.8723, 0.5552, 0.8401, 0.5578, 0.4321, 0.5597, 0.4321, 0.5574, 0.4946, 0.5597, 0.4321, 0.5925, 0.4581, 0.5574, 0.4946, 0.5256, 0.4487, 0.4955, 0.4383, 0.4955, 0.4316, 0.5578, 0.4321, 0.5574, 0.4946, 0.5256, 0.4487, 0.1982, 0.617, 0.2195, 0.6172, 0.2173, 0.6466, 0.2173, 0.6466, 0.2325, 0.6805, 0.2064, 0.6803, 0.2064, 0.6803, 0.2014, 0.656, 0.2173, 0.6466, 0.2418, 0.4905, 0.2416, 0.5371, 0.2313, 0.5011, 0.2416, 0.5371, 0.2343, 0.5541, 0.2071, 0.5541, 0.2313, 0.5011, 0.2416, 0.5371, 0.2188, 0.5134, 0.3705, 0.4289, 0.3702, 0.4389, 0.3369, 0.4473, 0.3369, 0.4473, 0.3062, 0.4647, 0.3068, 0.4271, 0.3068, 0.4271, 0.3062, 0.4647, 0.2871, 0.4756, 0.2871, 0.4756, 0.2751, 0.4908, 0.2418, 0.4905, 0.2071, 0.5541, 0.2343, 0.5541, 0.2217, 0.5829, 0.2217, 0.5829, 0.2195, 0.6172, 0.1959, 0.5916, 0.2195, 0.6172, 0.1982, 0.617, 0.1959, 0.5916, 0.7457, 0.4951, 0.7457, 0.4322, 0.8087, 0.4321, 0.7457, 0.4322, 0.7456, 0.3692, 0.8086, 0.369, 0.6828, 0.495, 0.6829, 0.4322, 0.7457, 0.4322, 0.6829, 0.4322, 0.6827, 0.3695, 0.7456, 0.3692, 0.6201, 0.4949, 0.6202, 0.4322, 0.6829, 0.4322, 0.6202, 0.4322, 0.6201, 0.3698, 0.6827, 0.3695, 0.5549, 0.8746, 0.5546, 0.9354, 0.5192, 0.8939, 0.5546, 0.9354, 0.4914, 0.9351, 0.5192, 0.8939, 0.4283, 0.9347, 0.4285, 0.8962, 0.4916, 0.9037, 0.4285, 0.8962, 0.4283, 0.9347, 0.3881, 0.8914, 0.4283, 0.9347, 0.3651, 0.9342, 0.3881, 0.8914, 0.3655, 0.8782, 0.3651, 0.9342, 0.3533, 0.871, 0.3651, 0.9342, 0.3202, 0.9115, 0.3533, 0.871, 0.3026, 0.8421, 0.3024, 0.8706, 0.2825, 0.8311, 0.3024, 0.8706, 0.2392, 0.8701, 0.2825, 0.8311, 0.2392, 0.8701, 0.2396, 0.8069, 0.2825, 0.8311, 0.2205, 0.7245, 0.1769, 0.7433, 0.2119, 0.7071, 0.1771, 0.7196, 0.1774, 0.68, 0.2119, 0.7071, 0.1774, 0.68, 0.2064, 0.6803, 0.2119, 0.7071, 0.1786, 0.5541, 0.2071, 0.5541, 0.1959, 0.5916, 0.1959, 0.5916, 0.1982, 0.617, 0.178, 0.6169, 0.2551, 0.7592, 0.2736, 0.8072, 0.2396, 0.8069, 0.178, 0.6169, 0.1982, 0.617, 0.2014, 0.656, 0.2014, 0.656, 0.2064, 0.6803, 0.1774, 0.68, 0.5925, 0.4581, 0.5597, 0.4321, 0.6202, 0.4322, 0.5579, 0.3699, 0.5578, 0.4307, 0.5282, 0.407, 0.5282, 0.407, 0.4959, 0.4001, 0.4962, 0.3699, 0.4962, 0.3699, 0.4959, 0.4001, 0.4736, 0.3952, 0.4736, 0.3952, 0.4344, 0.3912, 0.4351, 0.3688, 0.4351, 0.3688, 0.4344, 0.3912, 0.3979, 0.3869, 0.3979, 0.3869, 0.3718, 0.3912, 0.373, 0.3659, 0.4279, 0.9978, 0.3647, 0.9974, 0.3651, 0.9342, 0.3015, 0.997, 0.3019, 0.9338, 0.3651, 0.9342, 0.2383, 0.9966, 0.2387, 0.9333, 0.3019, 0.9338, 0.2387, 0.9333, 0.2392, 0.8701, 0.281, 0.8916, 0.175, 0.9961, 0.1755, 0.9329, 0.2387, 0.9333, 0.1755, 0.9329, 0.176, 0.8697, 0.2392, 0.8701, 0.176, 0.8697, 0.1764, 0.8065, 0.2076, 0.8385, 0.1118, 0.9957, 0.1123, 0.9324, 0.1755, 0.9329, 0.1123, 0.9324, 0.1127, 0.8692, 0.176, 0.8697, 0.1127, 0.8692, 0.1132, 0.806, 0.1764, 0.8065, 0.7456, 0.3692, 0.7452, 0.3063, 0.8083, 0.3058, 0.2076, 0.8385, 0.1764, 0.8065, 0.2396, 0.8069, 0.281, 0.8916, 0.2392, 0.8701, 0.3024, 0.8706, 0.2392, 0.8701, 0.2076, 0.8385, 0.2396, 0.8069, 0.1137, 0.7428, 0.1764, 0.8065, 0.1132, 0.806, 0.3202, 0.9115, 0.3651, 0.9342, 0.3019, 0.9338, 0.3021, 0.9023, 0.281, 0.8916, 0.3024, 0.8706, 0.3202, 0.9115, 0.3024, 0.8706, 0.3533, 0.871, 0.225, 0.7436, 0.1764, 0.8065, 0.1769, 0.7433, 0.225, 0.7436, 0.2205, 0.7245, 0.23, 0.7437, 0.6827, 0.3695, 0.6823, 0.3068, 0.7452, 0.3063, 0.6827, 0.3695, 0.6201, 0.3698, 0.6197, 0.3074, 0.6201, 0.3698, 0.5579, 0.3699, 0.5576, 0.3081, 0.4962, 0.3699, 0.4961, 0.309, 0.5576, 0.3081, 0.4351, 0.3688, 0.4368, 0.3095, 0.4961, 0.309, 0.373, 0.3659, 0.3695, 0.2929, 0.4368, 0.3095, 0.303, 0.3535, 0.2398, 0.3557, 0.2386, 0.291, 0.2386, 0.291, 0.2398, 0.3557, 0.1966, 0.3568, 0.1966, 0.3568, 0.1742, 0.3168, 0.2386, 0.291, 0.7436, 0.9996, 0.744, 0.9365, 0.8071, 0.9368, 0.744, 0.9365, 0.7443, 0.8733, 0.8074, 0.8737, 0.7443, 0.8733, 0.7446, 0.8102, 0.8077, 0.8105, 0.7446, 0.8102, 0.7449, 0.7472, 0.808, 0.7474, 0.7449, 0.7472, 0.7452, 0.6841, 0.8082, 0.6843, 0.7452, 0.6841, 0.7454, 0.6211, 0.8085, 0.6213, 0.7454, 0.6211, 0.7456, 0.5581, 0.8086, 0.5582, 0.7456, 0.5581, 0.7457, 0.4951, 0.8087, 0.4951, 0.6805, 0.9993, 0.6808, 0.9361, 0.744, 0.9365, 0.6808, 0.9361, 0.6812, 0.873, 0.7443, 0.8733, 0.7446, 0.8102, 0.7443, 0.8733, 0.689, 0.81, 0.7443, 0.8733, 0.6812, 0.873, 0.6815, 0.8173, 0.7446, 0.8102, 0.689, 0.81, 0.704, 0.7946, 0.704, 0.7946, 0.7078, 0.747, 0.7449, 0.7472, 0.7452, 0.6841, 0.7449, 0.7472, 0.7096, 0.7244, 0.7449, 0.7472, 0.7078, 0.747, 0.7096, 0.7244, 0.7454, 0.6211, 0.7452, 0.6841, 0.7106, 0.6625, 0.7452, 0.6841, 0.7105, 0.6839, 0.7106, 0.6625, 0.7456, 0.5581, 0.7454, 0.6211, 0.6825, 0.6024, 0.7454, 0.6211, 0.6915, 0.6209, 0.6825, 0.6024, 0.6827, 0.5579, 0.6828, 0.495, 0.7457, 0.4951, 0.6174, 0.9989, 0.6177, 0.9358, 0.6808, 0.9361, 0.6177, 0.9358, 0.6181, 0.8727, 0.6812, 0.873, 0.6812, 0.873, 0.6181, 0.8727, 0.6516, 0.8476, 0.6181, 0.8727, 0.6182, 0.8536, 0.6516, 0.8476, 0.6828, 0.495, 0.6827, 0.5579, 0.6502, 0.5327, 0.6827, 0.5579, 0.6621, 0.5578, 0.6502, 0.5327, 0.5542, 0.9986, 0.5546, 0.9354, 0.6177, 0.9358, 0.6181, 0.8727, 0.6177, 0.9358, 0.5593, 0.8723, 0.6177, 0.9358, 0.5546, 0.9354, 0.5593, 0.8723, 0.6181, 0.8727, 0.5593, 0.8723, 0.5817, 0.8602, 0.5553, 0.8092, 0.5557, 0.7461, 0.6188, 0.7465, 0.5557, 0.7461, 0.5561, 0.6831, 0.6191, 0.6835, 0.5561, 0.6831, 0.5566, 0.6201, 0.6195, 0.6205, 0.6197, 0.579, 0.6195, 0.6205, 0.5566, 0.6201, 0.5566, 0.6201, 0.557, 0.5573, 0.6197, 0.579, 0.6201, 0.3698, 0.6202, 0.4322, 0.5597, 0.4321, 0.5597, 0.4321, 0.5578, 0.4307, 0.5579, 0.3699, 0.491, 0.9982, 0.4914, 0.9351, 0.5546, 0.9354, 0.4922, 0.8088, 0.4927, 0.7457, 0.5557, 0.7461, 0.4927, 0.7457, 0.4931, 0.6827, 0.5561, 0.6831, 0.4931, 0.6827, 0.4936, 0.6197, 0.5566, 0.6201, 0.4936, 0.6197, 0.4942, 0.5568, 0.557, 0.5573, 0.4942, 0.5568, 0.4948, 0.494, 0.5574, 0.4946, 0.4948, 0.494, 0.4955, 0.4383, 0.5256, 0.4487, 0.491, 0.9982, 0.4279, 0.9978, 0.4283, 0.9347, 0.4291, 0.8084, 0.4296, 0.7452, 0.4927, 0.7457, 0.4927, 0.7457, 0.4296, 0.7452, 0.4301, 0.6822, 0.4301, 0.6822, 0.4306, 0.6191, 0.4936, 0.6197, 0.4306, 0.6191, 0.4313, 0.5561, 0.4942, 0.5568, 0.4313, 0.5561, 0.4321, 0.4932, 0.4948, 0.494, 0.4955, 0.4383, 0.4948, 0.494, 0.4757, 0.4314, 0.4948, 0.494, 0.4321, 0.4932, 0.4757, 0.4314, 0.366, 0.8079, 0.3665, 0.7448, 0.4296, 0.7452, 0.3665, 0.7448, 0.367, 0.6816, 0.4301, 0.6822, 0.4301, 0.6822, 0.367, 0.6816, 0.3676, 0.6185, 0.3676, 0.6185, 0.3682, 0.5553, 0.4313, 0.5561, 0.3682, 0.5553, 0.3691, 0.4921, 0.4321, 0.4932, 0.4321, 0.4932, 0.3691, 0.4921, 0.3702, 0.4389, 0.3665, 0.7448, 0.366, 0.8079, 0.336, 0.8077, 0.336, 0.8077, 0.3031, 0.7762, 0.3665, 0.7448, 0.3033, 0.7443, 0.3038, 0.6811, 0.367, 0.6816, 0.3038, 0.6811, 0.3044, 0.6179, 0.3676, 0.6185, 0.3044, 0.6179, 0.305, 0.5546, 0.3682, 0.5553, 0.305, 0.5546, 0.3057, 0.4912, 0.3691, 0.4921, 0.3702, 0.4389, 0.3691, 0.4921, 0.3369, 0.4473, 0.3691, 0.4921, 0.3057, 0.4912, 0.3369, 0.4473, 0.281, 0.8916, 0.3021, 0.9023, 0.3019, 0.9338, 0.3038, 0.6811, 0.3033, 0.7443, 0.2715, 0.744, 0.2715, 0.744, 0.2405, 0.6988, 0.3038, 0.6811, 0.2406, 0.6806, 0.2412, 0.6174, 0.3044, 0.6179, 0.2412, 0.6174, 0.2415, 0.5542, 0.305, 0.5546, 0.3057, 0.4912, 0.305, 0.5546, 0.2569, 0.5145, 0.305, 0.5546, 0.2415, 0.5542, 0.2416, 0.5371, 0.2569, 0.5145, 0.305, 0.5546, 0.2416, 0.5371, 0.3057, 0.4912, 0.2751, 0.4908, 0.2871, 0.4756, 0.225, 0.7436, 0.23, 0.7437, 0.2401, 0.75, 0.2442, 0.4278, 0.2163, 0.4249, 0.241, 0.4009, 0.1141, 0.6794, 0.1148, 0.6161, 0.178, 0.6169, 0.1727, 0.4245, 0.1699, 0.4845, 0.1083, 0.4833, 0.1083, 0.4833, 0.1092, 0.4206, 0.1727, 0.4245, 0.1706, 0.4222, 0.1099, 0.3569, 0.1747, 0.3572, 0.1137, 0.7428, 0.1142, 0.6795, 0.1771, 0.7196, 0.1142, 0.6795, 0.1774, 0.68, 0.1771, 0.7196, 0.4287, 0.8715, 0.4285, 0.8962, 0.3881, 0.8914, 0.3881, 0.8914, 0.3655, 0.8782, 0.3655, 0.8711, 0.3271, 0.8557, 0.3533, 0.871, 0.3024, 0.8706, 0.307, 0.42, 0.3047, 0.4218, 0.2726, 0.3764, 0.2825, 0.8311, 0.2736, 0.8072, 0.3028, 0.8074, 0.2993, 0.1533, 0.304, 0.2874, 0.2606, 0.1484, 0.304, 0.2874, 0.2386, 0.291, 0.2606, 0.1484, 0.2569, 0.5145, 0.2416, 0.5371, 0.2418, 0.4905, 0.4922, 0.8088, 0.4919, 0.8593, 0.4585, 0.8717, 0.4585, 0.8717, 0.4288, 0.8614, 0.4291, 0.8084, 0.6505, 0.7712, 0.6184, 0.8096, 0.6188, 0.7465, 0.6569, 0.6207, 0.6742, 0.6838, 0.6191, 0.6835, 0.5894, 0.5264, 0.6075, 0.5576, 0.557, 0.5573, 0.4291, 0.8084, 0.4288, 0.8614, 0.3868, 0.8467, 0.3868, 0.8467, 0.3658, 0.8307, 0.366, 0.8079, 0.5553, 0.8092, 0.5552, 0.8401, 0.513, 0.8515, 0.513, 0.8515, 0.4919, 0.8593, 0.4922, 0.8088, 0.6191, 0.6835, 0.6742, 0.6838, 0.682, 0.714, 0.682, 0.714, 0.664, 0.7468, 0.6191, 0.6835, 0.58, 0.8333, 0.5552, 0.8401, 0.5553, 0.8092, 0.2163, 0.4249, 0.1948, 0.4526, 0.1727, 0.4245, 0.2726, 0.3764, 0.242, 0.3999, 0.2398, 0.3557, 0.2398, 0.3557, 0.242, 0.3999, 0.2089, 0.3891, 0.242, 0.3999, 0.241, 0.4009, 0.2089, 0.3891, 0.303, 0.3535, 0.373, 0.3659, 0.3388, 0.3966, 0.3361, 0.3971, 0.307, 0.42, 0.303, 0.3535, 0.2984, 0.427, 0.3068, 0.4271, 0.2783, 0.4433, 0.3068, 0.4271, 0.2418, 0.4905, 0.2783, 0.4433, 0.2313, 0.5011, 0.2292, 0.4996, 0.2369, 0.4905, 0.3068, 0.4271, 0.307, 0.42, 0.3361, 0.3971, 0.2726, 0.3764, 0.3047, 0.4218, 0.2421, 0.4014, 0.2351, 0.1524, 0.2386, 0.291, 0.1722, 0.1991, 0.2386, 0.291, 0.1739, 0.2922, 0.1722, 0.1991, 0.1739, 0.2922, 0.1606, 0.2924, 0.1464, 0.2668, 0.1083, 0.4833, 0.004615, 0.4838, 0.004562, 0.4204, 9.621e-05, 0.004279, 0.1047, 0.002655, 0.1079, 0.1758, 0.09152, 0.2036, 0.1025, 0.293, 0.004362, 0.2936, 9.621e-05, 0.004279, 0.1079, 0.1758, 0.09152, 0.2036, 0.1092, 0.4206, 0.004562, 0.4204, 0.004689, 0.357, 0.1084, 0.5452, 0.005452, 0.5474, 0.004615, 0.4838, 0.8089, 0.08936, 0.8089, 9.622e-05, 0.8536, 0.04473, 0.5576, 0.3081, 0.5563, 0.2389, 0.6188, 0.2379, 0.05965, 0.612, 0.005452, 0.5474, 0.1084, 0.5452, 0.4368, 0.3095, 0.4309, 0.2429, 0.4939, 0.2402, 0.3681, 0.258, 0.3695, 0.2929, 0.304, 0.2874, 0.304, 0.2874, 0.2993, 0.1533, 0.3681, 0.258, 0.6197, 0.3074, 0.6188, 0.2379, 0.6816, 0.2374, 0.4961, 0.309, 0.4939, 0.2402, 0.5563, 0.2389, 0.3695, 0.2929, 0.3681, 0.258, 0.4309, 0.2429, 0.7452, 0.3063, 0.7445, 0.2367, 0.8077, 0.2363, 0.6823, 0.3068, 0.6816, 0.2374, 0.7445, 0.2367, 0.5563, 0.2389, 0.5546, 0.168, 0.6175, 0.1711, 0.8043, 0.02203, 0.8077, 0.2363, 0.7714, 0.1197, 0.8077, 0.2363, 0.7445, 0.2367, 0.7437, 0.1778, 0.7714, 0.1197, 0.8077, 0.2363, 0.7437, 0.1778, 0.7714, 0.1197, 0.7418, 0.06799, 0.8043, 0.02203, 0.6188, 0.2379, 0.6175, 0.1711, 0.6806, 0.1743, 0.6816, 0.2374, 0.6806, 0.1743, 0.7437, 0.1778, 0.4939, 0.2402, 0.4916, 0.1653, 0.5546, 0.168, 0.4309, 0.2429, 0.4284, 0.1628, 0.4916, 0.1653, 0.4284, 0.1628, 0.4309, 0.2429, 0.3817, 0.1609, 0.4309, 0.2429, 0.3681, 0.258, 0.3817, 0.1609, 0.2993, 0.1533, 0.297, 0.06573, 0.3622, 0.06082, 0.297, 0.06573, 0.2958, 0.01382, 0.3615, 0.03179, 0.5546, 0.168, 0.5521, 0.06383, 0.6153, 0.06505, 0.5521, 0.06383, 0.5512, 0.02693, 0.6145, 0.0255, 0.6175, 0.1711, 0.6153, 0.06505, 0.6786, 0.06645, 0.6153, 0.06505, 0.6145, 0.0255, 0.6778, 0.02422, 0.4916, 0.1653, 0.4889, 0.06275, 0.5521, 0.06383, 0.4889, 0.06275, 0.488, 0.02849, 0.5512, 0.02693, 0.4256, 0.06173, 0.4284, 0.1628, 0.3817, 0.1609, 0.3817, 0.1609, 0.3651, 0.1581, 0.3622, 0.06082, 0.3622, 0.06082, 0.3615, 0.03179, 0.4248, 0.03013, 0.2421, 0.4014, 0.3047, 0.4218, 0.2984, 0.427, 0.2333, 0.07724, 0.1699, 0.08519, 0.1682, 0.001447, 0.1025, 0.293, 0.1099, 0.3569, 0.004689, 0.357, 0.1699, 0.4845, 0.2221, 0.4889, 0.2197, 0.5106, 0.2221, 0.4889, 0.2292, 0.4996, 0.2197, 0.5106, 0.2197, 0.5106, 0.2188, 0.5134, 0.1699, 0.4845, 0.6806, 0.1743, 0.6786, 0.06645, 0.7418, 0.06799, 0.6786, 0.06645, 0.6778, 0.02422, 0.741, 0.02308, 0.4284, 0.1628, 0.4256, 0.06173, 0.4889, 0.06275, 0.4256, 0.06173, 0.4248, 0.03013, 0.488, 0.02849, 0.2333, 0.07724, 0.2316, 9.62e-05, 0.2958, 0.01382, 0.2313, 0.5011, 0.2188, 0.5134, 0.2197, 0.5106, 0.1682, 0.001447, 0.1699, 0.08519, 0.1599, 0.08643, 0.1599, 0.08643, 0.1079, 0.1758, 0.1047, 0.002655, 0.2205, 0.7245, 0.2119, 0.7071, 0.2405, 0.6988, 0.2205, 0.7245, 0.225, 0.7436, 0.1769, 0.7433, 0.3202, 0.9115, 0.3021, 0.9023, 0.3024, 0.8706, 0.225, 0.7436, 0.2396, 0.8069, 0.1764, 0.8065])
me_plane.materials.append(mat_material_001)
me_plane.materials.append(mat_material_002)
me_plane.materials.append(mat_material_003)
me_plane.materials.append(mat_material_004)
me_plane.update()

# ---- objects
ob_plane = bpy.data.objects.new('Plane', me_plane)

# ---- transforms, parenting, visibility, modifiers, constraints
ob_plane.location = (0.0, 0.0, 0.0)
ob_plane.scale = (10.0, 10.0, 10.0)

# ---- collection membership
col_collection.objects.link(ob_plane)

# ---- scene / render settings (as saved in the file)
scene.frame_start = 1; scene.frame_end = 250; scene.frame_set(1)
scene.render.engine = 'BLENDER_EEVEE_NEXT'
scene.cycles.sampling_pattern = 'TABULATED_SOBOL'
bpy.context.view_layer.update()

# ---- added for rendering (the .blend has no active camera and no usable light): camera, sun
cam_auto = bpy.data.cameras.new('AutoCamera')
cam_auto.lens = 50.0
cam_auto.sensor_width = 36.0
cam_auto.clip_end = 1000.0
ob_auto_camera = bpy.data.objects.new('AutoCamera', cam_auto)
scene.collection.objects.link(ob_auto_camera)
ob_auto_camera.location = (35.2581, -36.372, 26.1757)
ob_auto_camera.rotation_euler = (1.09748, -7.21219e-08, 0.694738)
scene.camera = ob_auto_camera
light_auto_sun = bpy.data.lights.new('AutoSun', 'SUN')
light_auto_sun.energy = 3.0
light_auto_sun.angle = 0.0523599
ob_auto_sun = bpy.data.objects.new('AutoSun', light_auto_sun)
scene.collection.objects.link(ob_auto_sun)
ob_auto_sun.rotation_euler = (0.872665, 0.174533, 0.523599)
bpy.context.view_layer.update()
